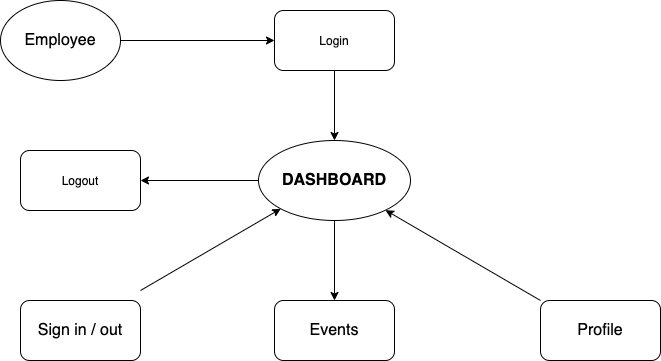

The diagram above was exported from draw.io. Its source (the exported page's mxGraphModel, read from the mxfile embedded in the PNG):
<mxGraphModel dx="946" dy="574" grid="1" gridSize="10" guides="1" tooltips="1" connect="1" arrows="1" fold="1" page="1" pageScale="1" pageWidth="827" pageHeight="1169" math="0" shadow="0">
  <root>
    <mxCell id="0" />
    <mxCell id="1" parent="0" />
    <mxCell id="j3Nz5WBRXBtTxWczgZRp-8" style="edgeStyle=orthogonalEdgeStyle;rounded=0;orthogonalLoop=1;jettySize=auto;html=1;exitX=0;exitY=0.5;exitDx=0;exitDy=0;entryX=1;entryY=0.5;entryDx=0;entryDy=0;fontSize=16;" edge="1" parent="1" source="j3Nz5WBRXBtTxWczgZRp-2" target="j3Nz5WBRXBtTxWczgZRp-7">
      <mxGeometry relative="1" as="geometry" />
    </mxCell>
    <mxCell id="j3Nz5WBRXBtTxWczgZRp-16" style="edgeStyle=orthogonalEdgeStyle;rounded=0;orthogonalLoop=1;jettySize=auto;html=1;exitX=0.5;exitY=1;exitDx=0;exitDy=0;entryX=0.5;entryY=0;entryDx=0;entryDy=0;fontSize=16;" edge="1" parent="1" source="j3Nz5WBRXBtTxWczgZRp-2" target="j3Nz5WBRXBtTxWczgZRp-10">
      <mxGeometry relative="1" as="geometry" />
    </mxCell>
    <mxCell id="j3Nz5WBRXBtTxWczgZRp-2" value="&lt;font style=&quot;font-size: 16px;&quot;&gt;&lt;b style=&quot;font-size: 16px;&quot;&gt;DASHBOARD&lt;/b&gt;&lt;/font&gt;" style="ellipse;whiteSpace=wrap;html=1;fontSize=16;" vertex="1" parent="1">
      <mxGeometry x="338" y="200" width="152" height="80" as="geometry" />
    </mxCell>
    <mxCell id="j3Nz5WBRXBtTxWczgZRp-3" value="Employee" style="ellipse;whiteSpace=wrap;html=1;fontSize=16;" vertex="1" parent="1">
      <mxGeometry x="80" y="60" width="120" height="80" as="geometry" />
    </mxCell>
    <mxCell id="j3Nz5WBRXBtTxWczgZRp-4" value="" style="endArrow=classic;html=1;fontSize=16;exitX=1;exitY=0.5;exitDx=0;exitDy=0;" edge="1" parent="1" source="j3Nz5WBRXBtTxWczgZRp-3" target="j3Nz5WBRXBtTxWczgZRp-5">
      <mxGeometry width="50" height="50" relative="1" as="geometry">
        <mxPoint x="140" y="110" as="sourcePoint" />
        <mxPoint x="360" y="150" as="targetPoint" />
        <Array as="points" />
      </mxGeometry>
    </mxCell>
    <mxCell id="j3Nz5WBRXBtTxWczgZRp-6" style="edgeStyle=orthogonalEdgeStyle;rounded=0;orthogonalLoop=1;jettySize=auto;html=1;exitX=0.5;exitY=1;exitDx=0;exitDy=0;fontSize=16;" edge="1" parent="1" source="j3Nz5WBRXBtTxWczgZRp-5" target="j3Nz5WBRXBtTxWczgZRp-2">
      <mxGeometry relative="1" as="geometry" />
    </mxCell>
    <mxCell id="j3Nz5WBRXBtTxWczgZRp-5" value="Login" style="rounded=1;whiteSpace=wrap;html=1;" vertex="1" parent="1">
      <mxGeometry x="354" y="70" width="120" height="60" as="geometry" />
    </mxCell>
    <mxCell id="j3Nz5WBRXBtTxWczgZRp-7" value="Logout" style="rounded=1;whiteSpace=wrap;html=1;" vertex="1" parent="1">
      <mxGeometry x="100" y="210" width="120" height="60" as="geometry" />
    </mxCell>
    <mxCell id="j3Nz5WBRXBtTxWczgZRp-9" value="Sign in / out" style="rounded=1;whiteSpace=wrap;html=1;fontSize=16;" vertex="1" parent="1">
      <mxGeometry x="100" y="360" width="120" height="60" as="geometry" />
    </mxCell>
    <mxCell id="j3Nz5WBRXBtTxWczgZRp-10" value="Events" style="rounded=1;whiteSpace=wrap;html=1;fontSize=16;" vertex="1" parent="1">
      <mxGeometry x="354" y="360" width="120" height="60" as="geometry" />
    </mxCell>
    <mxCell id="j3Nz5WBRXBtTxWczgZRp-11" value="Profile" style="rounded=1;whiteSpace=wrap;html=1;fontSize=16;" vertex="1" parent="1">
      <mxGeometry x="620" y="360" width="120" height="60" as="geometry" />
    </mxCell>
    <mxCell id="j3Nz5WBRXBtTxWczgZRp-14" value="" style="endArrow=classic;html=1;fontSize=16;entryX=0;entryY=1;entryDx=0;entryDy=0;" edge="1" parent="1" target="j3Nz5WBRXBtTxWczgZRp-2">
      <mxGeometry width="50" height="50" relative="1" as="geometry">
        <mxPoint x="220" y="350" as="sourcePoint" />
        <mxPoint x="260" y="300" as="targetPoint" />
      </mxGeometry>
    </mxCell>
    <mxCell id="j3Nz5WBRXBtTxWczgZRp-15" value="" style="endArrow=classic;html=1;fontSize=16;exitX=0;exitY=0;exitDx=0;exitDy=0;" edge="1" parent="1" source="j3Nz5WBRXBtTxWczgZRp-11" target="j3Nz5WBRXBtTxWczgZRp-2">
      <mxGeometry width="50" height="50" relative="1" as="geometry">
        <mxPoint x="550" y="301.72" as="sourcePoint" />
        <mxPoint x="690.2598846298224" y="220.0042712474618" as="targetPoint" />
      </mxGeometry>
    </mxCell>
  </root>
</mxGraphModel>